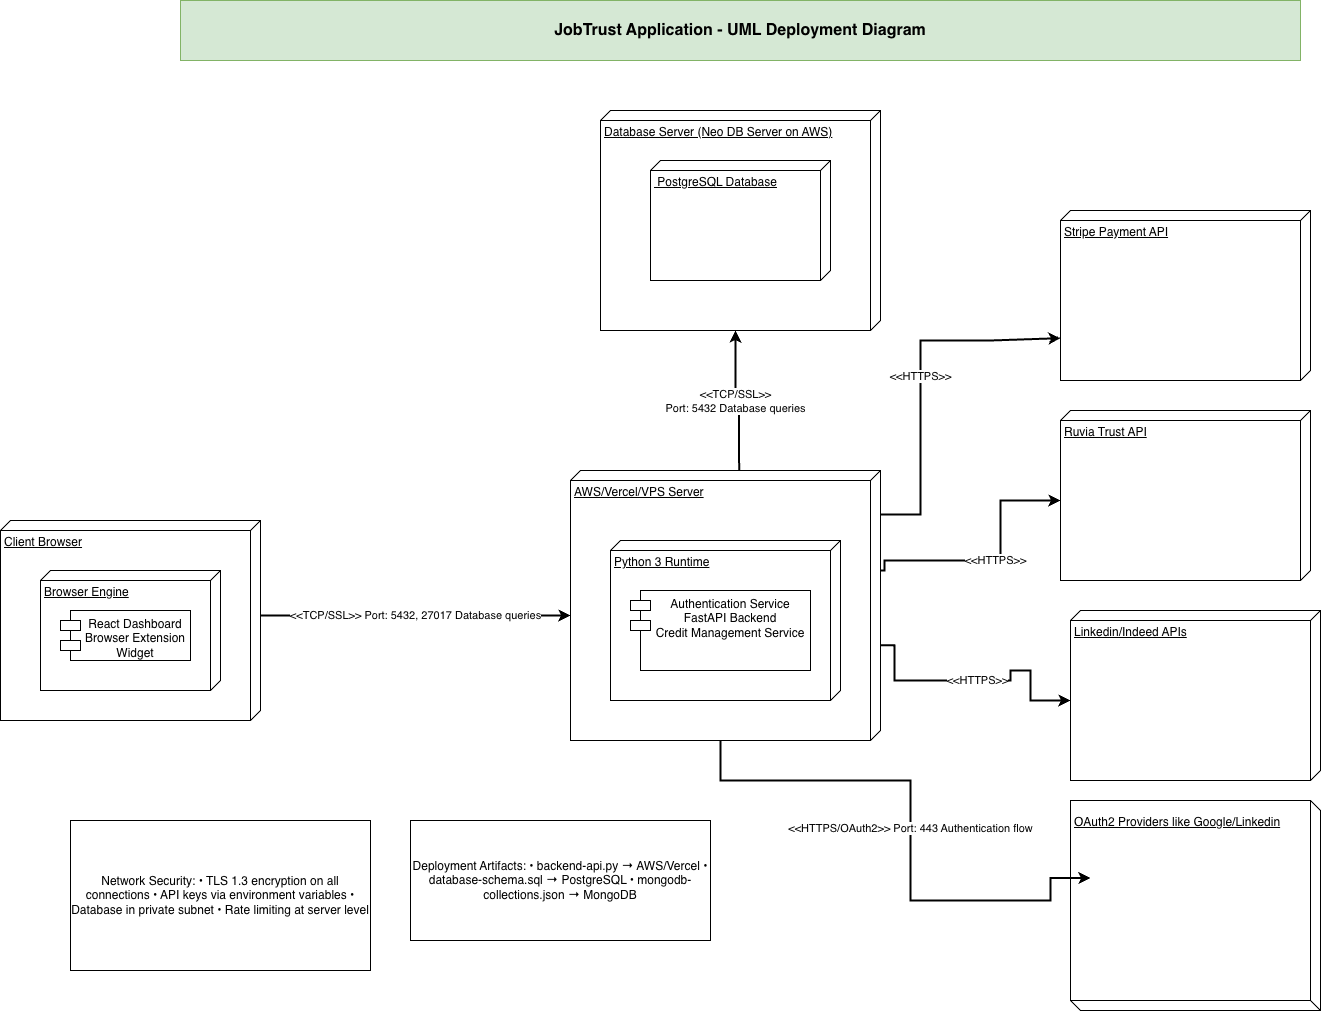

The diagram above was exported from draw.io. Its source (the exported page's mxGraphModel, read from the mxfile embedded in the PNG):
<mxGraphModel dx="3370" dy="2615" grid="1" gridSize="10" guides="1" tooltips="1" connect="1" arrows="1" fold="1" page="1" pageScale="1" pageWidth="850" pageHeight="1100" math="0" shadow="0">
  <root>
    <mxCell id="0" />
    <mxCell id="1" parent="0" />
    <mxCell id="6SrDwx1IXihfZa7A5Q89-21" value="&amp;lt;&amp;lt;TCP/SSL&amp;gt;&amp;gt;&lt;br/&gt;Port: 5432 Database queries" style="edgeStyle=orthogonalEdgeStyle;rounded=0;orthogonalLoop=1;jettySize=auto;html=1;exitX=0;exitY=0.456;exitDx=0;exitDy=0;entryX=0;entryY=0;entryDx=220;entryDy=145;dashed=0;strokeWidth=2;exitPerimeter=0;entryPerimeter=0;" edge="1" parent="1" source="6SrDwx1IXihfZa7A5Q89-31" target="6SrDwx1IXihfZa7A5Q89-41">
      <mxGeometry relative="1" as="geometry" />
    </mxCell>
    <mxCell id="6SrDwx1IXihfZa7A5Q89-25" value="JobTrust Application - UML Deployment Diagram" style="rounded=0;whiteSpace=wrap;html=1;fillColor=#d5e8d4;strokeColor=#82b366;fontStyle=1;fontSize=16;" vertex="1" parent="1">
      <mxGeometry x="100" y="-50" width="1120" height="60" as="geometry" />
    </mxCell>
    <mxCell id="6SrDwx1IXihfZa7A5Q89-26" value="Network Security:&amp;#10;• TLS 1.3 encryption on all connections&amp;#10;• API keys via environment variables&amp;#10;• Database in private subnet&amp;#10;• Rate limiting at server level" style="rounded=0;whiteSpace=wrap;html=1;;" vertex="1" parent="1">
      <mxGeometry x="-10" y="770" width="300" height="150" as="geometry" />
    </mxCell>
    <mxCell id="6SrDwx1IXihfZa7A5Q89-27" value="Deployment Artifacts:&amp;#10;• backend-api.py → AWS/Vercel&amp;#10;• database-schema.sql → PostgreSQL&amp;#10;• mongodb-collections.json → MongoDB" style="rounded=0;whiteSpace=wrap;html=1;;" vertex="1" parent="1">
      <mxGeometry x="330" y="770" width="300" height="120" as="geometry" />
    </mxCell>
    <mxCell id="6SrDwx1IXihfZa7A5Q89-28" value="Client Browser" style="verticalAlign=top;align=left;spacingTop=8;spacingLeft=2;spacingRight=12;shape=cube;size=10;direction=south;fontStyle=4;html=1;whiteSpace=wrap;" vertex="1" parent="1">
      <mxGeometry x="-80" y="470" width="260" height="200" as="geometry" />
    </mxCell>
    <mxCell id="6SrDwx1IXihfZa7A5Q89-31" value="AWS/Vercel/VPS Server" style="verticalAlign=top;align=left;spacingTop=8;spacingLeft=2;spacingRight=12;shape=cube;size=10;direction=south;fontStyle=4;html=1;whiteSpace=wrap;" vertex="1" parent="1">
      <mxGeometry x="490" y="420" width="310" height="270" as="geometry" />
    </mxCell>
    <mxCell id="6SrDwx1IXihfZa7A5Q89-36" value="OAuth2 Providers like Google/Linkedin" style="verticalAlign=top;align=left;spacingTop=8;spacingLeft=2;spacingRight=12;shape=cube;size=10;direction=west;fontStyle=4;html=1;whiteSpace=wrap;" vertex="1" parent="1">
      <mxGeometry x="990" y="750" width="250" height="210" as="geometry" />
    </mxCell>
    <mxCell id="6SrDwx1IXihfZa7A5Q89-41" value="Database Server (Neo DB Server on AWS)" style="verticalAlign=top;align=left;spacingTop=8;spacingLeft=2;spacingRight=12;shape=cube;size=10;direction=south;fontStyle=4;html=1;whiteSpace=wrap;" vertex="1" parent="1">
      <mxGeometry x="520" y="60" width="280" height="220" as="geometry" />
    </mxCell>
    <mxCell id="6SrDwx1IXihfZa7A5Q89-45" value="&amp;lt;&amp;lt;TCP/SSL&amp;gt;&amp;gt;&amp;#10;Port: 5432, 27017&amp;#10;Database queries" style="edgeStyle=orthogonalEdgeStyle;rounded=0;orthogonalLoop=1;jettySize=auto;html=1;exitX=0;exitY=0;exitDx=95;exitDy=0;dashed=0;strokeWidth=2;exitPerimeter=0;" edge="1" parent="1" source="6SrDwx1IXihfZa7A5Q89-28">
      <mxGeometry relative="1" as="geometry">
        <mxPoint x="674" y="530" as="sourcePoint" />
        <mxPoint x="490" y="565" as="targetPoint" />
      </mxGeometry>
    </mxCell>
    <mxCell id="6SrDwx1IXihfZa7A5Q89-47" value="&amp;lt;&amp;lt;HTTPS/OAuth2&amp;gt;&amp;gt;&amp;#10;Port: 443&amp;#10;Authentication flow" style="edgeStyle=orthogonalEdgeStyle;rounded=0;orthogonalLoop=1;jettySize=auto;html=1;exitX=0;exitY=0;exitDx=270;exitDy=160;entryX=0;entryY=0;entryDx=230;entryDy=132.5;dashed=0;strokeWidth=2;exitPerimeter=0;entryPerimeter=0;" edge="1" parent="1" source="6SrDwx1IXihfZa7A5Q89-31" target="6SrDwx1IXihfZa7A5Q89-36">
      <mxGeometry relative="1" as="geometry">
        <mxPoint x="720" y="790" as="sourcePoint" />
        <mxPoint x="960" y="960" as="targetPoint" />
        <Array as="points">
          <mxPoint x="640" y="730" />
          <mxPoint x="830" y="730" />
          <mxPoint x="830" y="850" />
          <mxPoint x="970" y="850" />
        </Array>
      </mxGeometry>
    </mxCell>
    <mxCell id="6SrDwx1IXihfZa7A5Q89-48" value="&lt;span style=&quot;text-align: center;&quot;&gt;&amp;nbsp;PostgreSQL Database&lt;/span&gt;" style="verticalAlign=top;align=left;spacingTop=8;spacingLeft=2;spacingRight=12;shape=cube;size=10;direction=south;fontStyle=4;html=1;whiteSpace=wrap;" vertex="1" parent="1">
      <mxGeometry x="570" y="110" width="180" height="120" as="geometry" />
    </mxCell>
    <mxCell id="6SrDwx1IXihfZa7A5Q89-49" value="Browser Engine" style="verticalAlign=top;align=left;spacingTop=8;spacingLeft=2;spacingRight=12;shape=cube;size=10;direction=south;fontStyle=4;html=1;whiteSpace=wrap;" vertex="1" parent="1">
      <mxGeometry x="-40" y="520" width="180" height="120" as="geometry" />
    </mxCell>
    <mxCell id="6SrDwx1IXihfZa7A5Q89-50" value="React Dashboard&lt;div&gt;Browser Extension Widget&lt;/div&gt;" style="shape=module;align=left;spacingLeft=20;align=center;verticalAlign=top;whiteSpace=wrap;html=1;" vertex="1" parent="1">
      <mxGeometry x="-20" y="560" width="130" height="50" as="geometry" />
    </mxCell>
    <mxCell id="6SrDwx1IXihfZa7A5Q89-51" value="Python 3 Runtime" style="verticalAlign=top;align=left;spacingTop=8;spacingLeft=2;spacingRight=12;shape=cube;size=10;direction=south;fontStyle=4;html=1;whiteSpace=wrap;" vertex="1" parent="1">
      <mxGeometry x="530" y="490" width="230" height="160" as="geometry" />
    </mxCell>
    <mxCell id="6SrDwx1IXihfZa7A5Q89-52" value="Authentication Service&lt;div&gt;FastAPI Backend&lt;/div&gt;&lt;div&gt;Credit Management Service&lt;/div&gt;" style="shape=module;align=left;spacingLeft=20;align=center;verticalAlign=top;whiteSpace=wrap;html=1;" vertex="1" parent="1">
      <mxGeometry x="550" y="540" width="180" height="80" as="geometry" />
    </mxCell>
    <mxCell id="6SrDwx1IXihfZa7A5Q89-54" value="Stripe Payment API" style="verticalAlign=top;align=left;spacingTop=8;spacingLeft=2;spacingRight=12;shape=cube;size=10;direction=south;fontStyle=4;html=1;whiteSpace=wrap;" vertex="1" parent="1">
      <mxGeometry x="980" y="160" width="250" height="170" as="geometry" />
    </mxCell>
    <mxCell id="6SrDwx1IXihfZa7A5Q89-55" value="&amp;lt;&amp;lt;HTTPS&amp;gt;&amp;gt;" style="edgeStyle=orthogonalEdgeStyle;rounded=0;orthogonalLoop=1;jettySize=auto;html=1;exitX=0.163;exitY=-0.002;exitDx=0;exitDy=0;dashed=0;strokeWidth=2;exitPerimeter=0;entryX=0.751;entryY=1;entryDx=0;entryDy=0;entryPerimeter=0;" edge="1" parent="1" source="6SrDwx1IXihfZa7A5Q89-31" target="6SrDwx1IXihfZa7A5Q89-54">
      <mxGeometry relative="1" as="geometry">
        <mxPoint x="650" y="700" as="sourcePoint" />
        <mxPoint x="890" y="290" as="targetPoint" />
        <Array as="points">
          <mxPoint x="840" y="464" />
          <mxPoint x="840" y="290" />
          <mxPoint x="910" y="290" />
        </Array>
      </mxGeometry>
    </mxCell>
    <mxCell id="6SrDwx1IXihfZa7A5Q89-57" value="Ruvia Trust API" style="verticalAlign=top;align=left;spacingTop=8;spacingLeft=2;spacingRight=12;shape=cube;size=10;direction=south;fontStyle=4;html=1;whiteSpace=wrap;" vertex="1" parent="1">
      <mxGeometry x="980" y="360" width="250" height="170" as="geometry" />
    </mxCell>
    <mxCell id="6SrDwx1IXihfZa7A5Q89-58" value="Linkedin/Indeed APIs" style="verticalAlign=top;align=left;spacingTop=8;spacingLeft=2;spacingRight=12;shape=cube;size=10;direction=south;fontStyle=4;html=1;whiteSpace=wrap;" vertex="1" parent="1">
      <mxGeometry x="990" y="560" width="250" height="170" as="geometry" />
    </mxCell>
    <mxCell id="6SrDwx1IXihfZa7A5Q89-59" value="&amp;lt;&amp;lt;HTTPS&amp;gt;&amp;gt;" style="edgeStyle=orthogonalEdgeStyle;rounded=0;orthogonalLoop=1;jettySize=auto;html=1;dashed=0;strokeWidth=2;entryX=0;entryY=0;entryDx=90;entryDy=250;entryPerimeter=0;" edge="1" parent="1" target="6SrDwx1IXihfZa7A5Q89-57">
      <mxGeometry relative="1" as="geometry">
        <mxPoint x="800" y="520" as="sourcePoint" />
        <mxPoint x="920" y="298" as="targetPoint" />
        <Array as="points">
          <mxPoint x="804" y="510" />
          <mxPoint x="920" y="510" />
          <mxPoint x="920" y="450" />
        </Array>
      </mxGeometry>
    </mxCell>
    <mxCell id="6SrDwx1IXihfZa7A5Q89-60" value="&amp;lt;&amp;lt;HTTPS&amp;gt;&amp;gt;" style="edgeStyle=orthogonalEdgeStyle;rounded=0;orthogonalLoop=1;jettySize=auto;html=1;dashed=0;strokeWidth=2;entryX=0;entryY=0;entryDx=90;entryDy=250;entryPerimeter=0;exitX=0.647;exitY=0.002;exitDx=0;exitDy=0;exitPerimeter=0;" edge="1" parent="1" source="6SrDwx1IXihfZa7A5Q89-31" target="6SrDwx1IXihfZa7A5Q89-58">
      <mxGeometry relative="1" as="geometry">
        <mxPoint x="810" y="530" as="sourcePoint" />
        <mxPoint x="960" y="460" as="targetPoint" />
        <Array as="points">
          <mxPoint x="814" y="595" />
          <mxPoint x="814" y="630" />
          <mxPoint x="930" y="630" />
          <mxPoint x="930" y="620" />
          <mxPoint x="950" y="620" />
        </Array>
      </mxGeometry>
    </mxCell>
  </root>
</mxGraphModel>